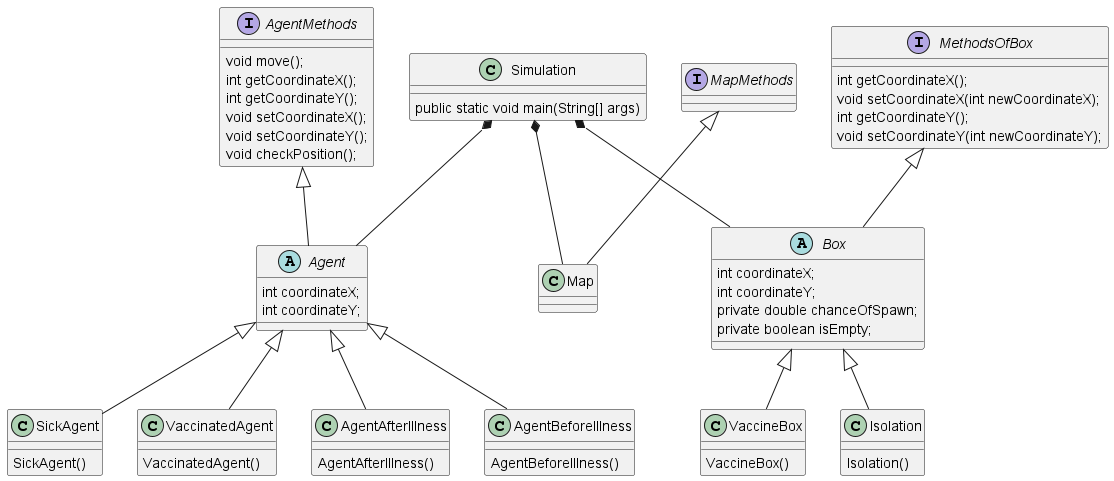

The diagram above was rendered by PlantUML. Its source (embedded in the PNG):
@startuml
'https://plantuml.com/class-diagram
skinparam classAttributeIconSize 0

abstract class Agent {
    int coordinateX;
    int coordinateY;
}
class AgentAfterIllness {
    AgentAfterIllness()
}
class AgentBeforeIllness {
    AgentBeforeIllness()
}
class SickAgent {
    SickAgent()
}
class VaccinatedAgent {
    VaccinatedAgent()
}
interface AgentMethods {
    void move();
    int getCoordinateX();
    int getCoordinateY();
    void setCoordinateX();
    void setCoordinateY();
    void checkPosition();
}

class Map
interface MapMethods

interface MethodsOfBox {
int getCoordinateX();
    void setCoordinateX(int newCoordinateX);
    int getCoordinateY();
    void setCoordinateY(int newCoordinateY);
}

abstract class Box {
    int coordinateX;
    int coordinateY;
    private double chanceOfSpawn;
    private boolean isEmpty;
}

class VaccineBox {
    VaccineBox()
}
class Isolation {
    Isolation()
}
class Simulation {
    public static void main(String[] args)
}

AgentMethods <|-- Agent
Agent <|-- AgentAfterIllness
Agent <|-- AgentBeforeIllness
Agent <|-- SickAgent
Agent <|-- VaccinatedAgent
MapMethods <|-- Map
MethodsOfBox <|-- Box
Box <|-- VaccineBox
Box <|-- Isolation
Simulation *-- Map
Simulation *-- Agent
Simulation *-- Box

@enduml